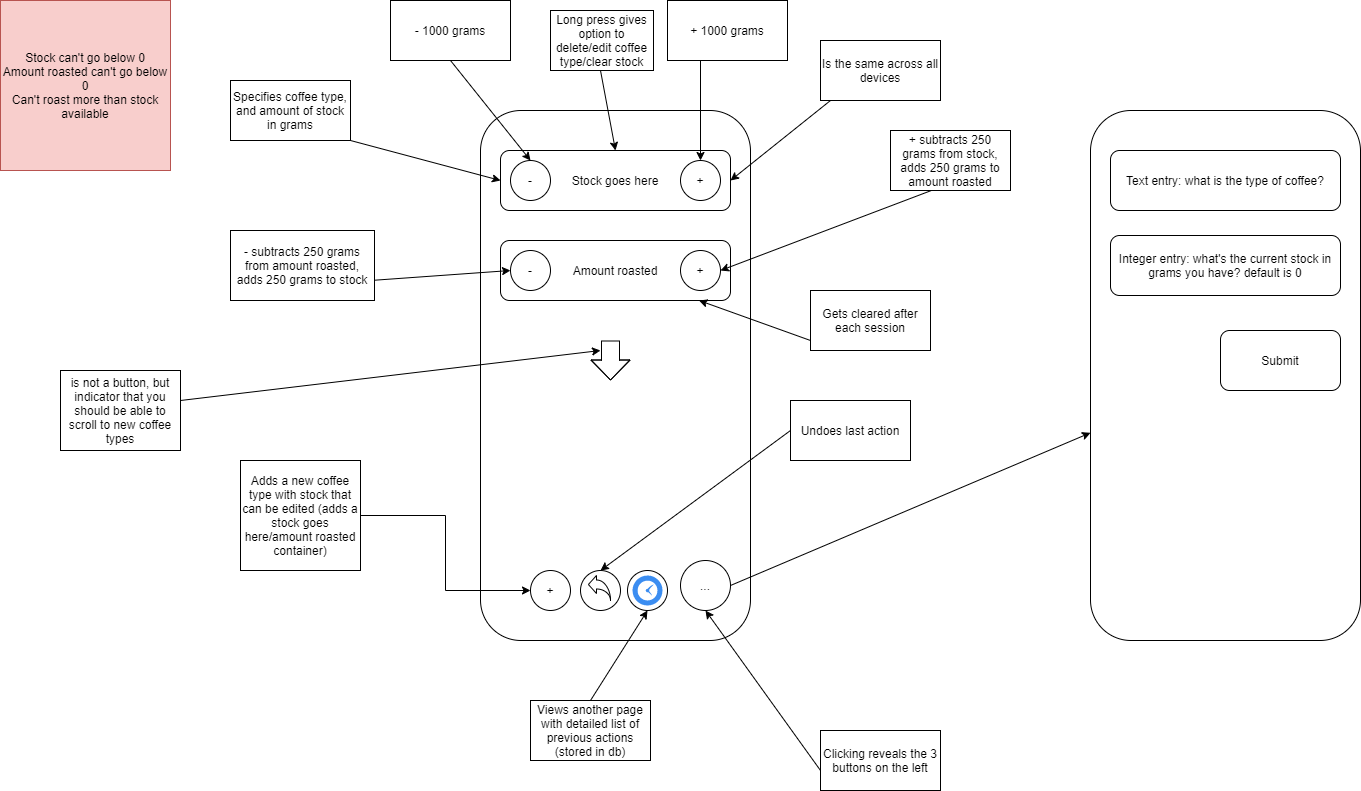

The diagram above was exported from draw.io. Its source (the exported page's mxGraphModel, read from the mxfile embedded in the PNG):
<mxGraphModel dx="782" dy="469" grid="1" gridSize="10" guides="1" tooltips="1" connect="1" arrows="1" fold="1" page="1" pageScale="1" pageWidth="827" pageHeight="1169" math="0" shadow="0">
  <root>
    <mxCell id="0" />
    <mxCell id="1" parent="0" />
    <mxCell id="bly-QsMSkBv1IshH4bhi-1" value="" style="rounded=1;whiteSpace=wrap;html=1;" parent="1" vertex="1">
      <mxGeometry x="520" y="160" width="270" height="530" as="geometry" />
    </mxCell>
    <mxCell id="bly-QsMSkBv1IshH4bhi-2" value="Stock goes here" style="rounded=1;whiteSpace=wrap;html=1;" parent="1" vertex="1">
      <mxGeometry x="540" y="200" width="230" height="60" as="geometry" />
    </mxCell>
    <mxCell id="bly-QsMSkBv1IshH4bhi-4" value="Amount roasted" style="rounded=1;whiteSpace=wrap;html=1;" parent="1" vertex="1">
      <mxGeometry x="540" y="290" width="230" height="60" as="geometry" />
    </mxCell>
    <mxCell id="bly-QsMSkBv1IshH4bhi-5" value="-" style="ellipse;whiteSpace=wrap;html=1;aspect=fixed;" parent="1" vertex="1">
      <mxGeometry x="550" y="300" width="40" height="40" as="geometry" />
    </mxCell>
    <mxCell id="bly-QsMSkBv1IshH4bhi-6" value="+" style="ellipse;whiteSpace=wrap;html=1;aspect=fixed;" parent="1" vertex="1">
      <mxGeometry x="720" y="300" width="40" height="40" as="geometry" />
    </mxCell>
    <mxCell id="bly-QsMSkBv1IshH4bhi-10" value="" style="endArrow=classic;html=1;entryX=1;entryY=0.5;entryDx=0;entryDy=0;exitX=1;exitY=0.5;exitDx=0;exitDy=0;" parent="1" source="bly-QsMSkBv1IshH4bhi-11" target="bly-QsMSkBv1IshH4bhi-6" edge="1">
      <mxGeometry width="50" height="50" relative="1" as="geometry">
        <mxPoint x="410" y="260" as="sourcePoint" />
        <mxPoint x="540" y="290" as="targetPoint" />
      </mxGeometry>
    </mxCell>
    <mxCell id="bly-QsMSkBv1IshH4bhi-11" value="+ subtracts 250 grams from stock, adds 250 grams to amount roasted" style="rounded=0;whiteSpace=wrap;html=1;" parent="1" vertex="1">
      <mxGeometry x="930" y="180" width="120" height="60" as="geometry" />
    </mxCell>
    <mxCell id="bly-QsMSkBv1IshH4bhi-12" value="" style="endArrow=classic;html=1;entryX=0;entryY=0.5;entryDx=0;entryDy=0;" parent="1" target="bly-QsMSkBv1IshH4bhi-2" edge="1">
      <mxGeometry width="50" height="50" relative="1" as="geometry">
        <mxPoint x="390" y="190" as="sourcePoint" />
        <mxPoint x="540" y="200" as="targetPoint" />
      </mxGeometry>
    </mxCell>
    <mxCell id="bly-QsMSkBv1IshH4bhi-13" value="Specifies coffee type, and amount of stock in grams" style="rounded=0;whiteSpace=wrap;html=1;" parent="1" vertex="1">
      <mxGeometry x="270" y="130" width="120" height="60" as="geometry" />
    </mxCell>
    <mxCell id="bly-QsMSkBv1IshH4bhi-14" value="+" style="ellipse;whiteSpace=wrap;html=1;aspect=fixed;" parent="1" vertex="1">
      <mxGeometry x="720" y="210" width="40" height="40" as="geometry" />
    </mxCell>
    <mxCell id="bly-QsMSkBv1IshH4bhi-15" value="-" style="ellipse;whiteSpace=wrap;html=1;aspect=fixed;" parent="1" vertex="1">
      <mxGeometry x="550" y="210" width="40" height="40" as="geometry" />
    </mxCell>
    <mxCell id="bly-QsMSkBv1IshH4bhi-16" value="..." style="ellipse;whiteSpace=wrap;html=1;aspect=fixed;" parent="1" vertex="1">
      <mxGeometry x="720" y="610" width="50" height="50" as="geometry" />
    </mxCell>
    <mxCell id="bly-QsMSkBv1IshH4bhi-47" style="edgeStyle=orthogonalEdgeStyle;rounded=0;orthogonalLoop=1;jettySize=auto;html=1;exitX=1;exitY=0.5;exitDx=0;exitDy=0;entryX=0;entryY=0.5;entryDx=0;entryDy=0;" parent="1" source="bly-QsMSkBv1IshH4bhi-18" target="bly-QsMSkBv1IshH4bhi-46" edge="1">
      <mxGeometry relative="1" as="geometry" />
    </mxCell>
    <mxCell id="bly-QsMSkBv1IshH4bhi-18" value="Adds a new coffee type with stock that can be edited (adds a stock goes here/amount roasted container)" style="rounded=0;whiteSpace=wrap;html=1;" parent="1" vertex="1">
      <mxGeometry x="280" y="510" width="120" height="110" as="geometry" />
    </mxCell>
    <mxCell id="bly-QsMSkBv1IshH4bhi-20" value="" style="shape=flexArrow;endArrow=classic;html=1;endWidth=20;endSize=6.33;width=18;" parent="1" edge="1">
      <mxGeometry width="50" height="50" relative="1" as="geometry">
        <mxPoint x="650" y="390" as="sourcePoint" />
        <mxPoint x="650" y="430" as="targetPoint" />
        <Array as="points">
          <mxPoint x="650" y="410" />
        </Array>
      </mxGeometry>
    </mxCell>
    <mxCell id="bly-QsMSkBv1IshH4bhi-21" value="" style="endArrow=classic;html=1;" parent="1" edge="1">
      <mxGeometry width="50" height="50" relative="1" as="geometry">
        <mxPoint x="220" y="450" as="sourcePoint" />
        <mxPoint x="640" y="400" as="targetPoint" />
      </mxGeometry>
    </mxCell>
    <mxCell id="bly-QsMSkBv1IshH4bhi-22" value="is not a button, but indicator that you should be able to scroll to new coffee types" style="rounded=0;whiteSpace=wrap;html=1;" parent="1" vertex="1">
      <mxGeometry x="100" y="420" width="120" height="80" as="geometry" />
    </mxCell>
    <mxCell id="bly-QsMSkBv1IshH4bhi-23" value="" style="endArrow=classic;html=1;entryX=0;entryY=0.5;entryDx=0;entryDy=0;" parent="1" target="bly-QsMSkBv1IshH4bhi-5" edge="1">
      <mxGeometry width="50" height="50" relative="1" as="geometry">
        <mxPoint x="410" y="330" as="sourcePoint" />
        <mxPoint x="540" y="290" as="targetPoint" />
      </mxGeometry>
    </mxCell>
    <mxCell id="bly-QsMSkBv1IshH4bhi-24" value="- subtracts 250 grams from amount roasted, adds 250 grams to stock" style="rounded=0;whiteSpace=wrap;html=1;" parent="1" vertex="1">
      <mxGeometry x="270" y="280" width="144" height="70" as="geometry" />
    </mxCell>
    <mxCell id="bly-QsMSkBv1IshH4bhi-25" value="" style="endArrow=classic;html=1;entryX=0.5;entryY=0;entryDx=0;entryDy=0;exitX=0.5;exitY=1;exitDx=0;exitDy=0;" parent="1" source="bly-QsMSkBv1IshH4bhi-26" target="bly-QsMSkBv1IshH4bhi-15" edge="1">
      <mxGeometry width="50" height="50" relative="1" as="geometry">
        <mxPoint x="570" y="110" as="sourcePoint" />
        <mxPoint x="600" y="160" as="targetPoint" />
      </mxGeometry>
    </mxCell>
    <mxCell id="bly-QsMSkBv1IshH4bhi-26" value="- 1000 grams" style="rounded=0;whiteSpace=wrap;html=1;" parent="1" vertex="1">
      <mxGeometry x="430" y="50" width="120" height="60" as="geometry" />
    </mxCell>
    <mxCell id="bly-QsMSkBv1IshH4bhi-27" value="" style="endArrow=classic;html=1;entryX=0.5;entryY=0;entryDx=0;entryDy=0;" parent="1" target="bly-QsMSkBv1IshH4bhi-14" edge="1">
      <mxGeometry width="50" height="50" relative="1" as="geometry">
        <mxPoint x="740" y="110" as="sourcePoint" />
        <mxPoint x="760" y="160" as="targetPoint" />
      </mxGeometry>
    </mxCell>
    <mxCell id="bly-QsMSkBv1IshH4bhi-28" value="+ 1000 grams" style="rounded=0;whiteSpace=wrap;html=1;" parent="1" vertex="1">
      <mxGeometry x="707" y="50" width="120" height="60" as="geometry" />
    </mxCell>
    <mxCell id="bly-QsMSkBv1IshH4bhi-30" value="" style="endArrow=classic;html=1;entryX=0.5;entryY=0;entryDx=0;entryDy=0;" parent="1" target="bly-QsMSkBv1IshH4bhi-2" edge="1">
      <mxGeometry width="50" height="50" relative="1" as="geometry">
        <mxPoint x="640" y="120" as="sourcePoint" />
        <mxPoint x="670" y="150" as="targetPoint" />
      </mxGeometry>
    </mxCell>
    <mxCell id="bly-QsMSkBv1IshH4bhi-31" value="Long press gives option to delete/edit coffee type/clear stock" style="rounded=0;whiteSpace=wrap;html=1;" parent="1" vertex="1">
      <mxGeometry x="590" y="60" width="103" height="60" as="geometry" />
    </mxCell>
    <mxCell id="bly-QsMSkBv1IshH4bhi-33" value="Stock can't go below 0&lt;br&gt;Amount roasted can't go below 0&lt;br&gt;Can't roast more than stock available" style="whiteSpace=wrap;html=1;aspect=fixed;fillColor=#f8cecc;strokeColor=#b85450;" parent="1" vertex="1">
      <mxGeometry x="40" y="50" width="170" height="170" as="geometry" />
    </mxCell>
    <mxCell id="bly-QsMSkBv1IshH4bhi-34" value="" style="endArrow=classic;html=1;entryX=1;entryY=0.5;entryDx=0;entryDy=0;" parent="1" target="bly-QsMSkBv1IshH4bhi-2" edge="1">
      <mxGeometry width="50" height="50" relative="1" as="geometry">
        <mxPoint x="870" y="150" as="sourcePoint" />
        <mxPoint x="880" y="150" as="targetPoint" />
      </mxGeometry>
    </mxCell>
    <mxCell id="bly-QsMSkBv1IshH4bhi-35" value="Is the same across all devices" style="rounded=0;whiteSpace=wrap;html=1;" parent="1" vertex="1">
      <mxGeometry x="860" y="90" width="120" height="60" as="geometry" />
    </mxCell>
    <mxCell id="bly-QsMSkBv1IshH4bhi-36" value="" style="endArrow=classic;html=1;" parent="1" target="bly-QsMSkBv1IshH4bhi-4" edge="1">
      <mxGeometry width="50" height="50" relative="1" as="geometry">
        <mxPoint x="850" y="390" as="sourcePoint" />
        <mxPoint x="770" y="350" as="targetPoint" />
      </mxGeometry>
    </mxCell>
    <mxCell id="bly-QsMSkBv1IshH4bhi-37" value="Gets cleared after each session" style="rounded=0;whiteSpace=wrap;html=1;" parent="1" vertex="1">
      <mxGeometry x="850" y="340" width="120" height="60" as="geometry" />
    </mxCell>
    <mxCell id="bly-QsMSkBv1IshH4bhi-38" value="" style="rounded=1;whiteSpace=wrap;html=1;" parent="1" vertex="1">
      <mxGeometry x="1130" y="160" width="270" height="530" as="geometry" />
    </mxCell>
    <mxCell id="bly-QsMSkBv1IshH4bhi-39" value="Text entry: what is the type of coffee?" style="rounded=1;whiteSpace=wrap;html=1;" parent="1" vertex="1">
      <mxGeometry x="1150" y="200" width="230" height="60" as="geometry" />
    </mxCell>
    <mxCell id="bly-QsMSkBv1IshH4bhi-40" value="" style="endArrow=classic;html=1;exitX=1;exitY=0.5;exitDx=0;exitDy=0;" parent="1" source="bly-QsMSkBv1IshH4bhi-16" target="bly-QsMSkBv1IshH4bhi-38" edge="1">
      <mxGeometry width="50" height="50" relative="1" as="geometry">
        <mxPoint x="810" y="640" as="sourcePoint" />
        <mxPoint x="860" y="590" as="targetPoint" />
      </mxGeometry>
    </mxCell>
    <mxCell id="bly-QsMSkBv1IshH4bhi-41" value="Integer entry: what's the current stock in grams you have? default is 0" style="rounded=1;whiteSpace=wrap;html=1;" parent="1" vertex="1">
      <mxGeometry x="1150" y="285" width="230" height="60" as="geometry" />
    </mxCell>
    <mxCell id="bly-QsMSkBv1IshH4bhi-42" value="Submit" style="rounded=1;whiteSpace=wrap;html=1;" parent="1" vertex="1">
      <mxGeometry x="1260" y="380" width="120" height="60" as="geometry" />
    </mxCell>
    <mxCell id="bly-QsMSkBv1IshH4bhi-43" value="" style="ellipse;whiteSpace=wrap;html=1;aspect=fixed;" parent="1" vertex="1">
      <mxGeometry x="667" y="620" width="40" height="40" as="geometry" />
    </mxCell>
    <mxCell id="bly-QsMSkBv1IshH4bhi-44" value="" style="ellipse;whiteSpace=wrap;html=1;aspect=fixed;" parent="1" vertex="1">
      <mxGeometry x="620" y="620" width="40" height="40" as="geometry" />
    </mxCell>
    <mxCell id="bly-QsMSkBv1IshH4bhi-46" value="+" style="ellipse;whiteSpace=wrap;html=1;aspect=fixed;" parent="1" vertex="1">
      <mxGeometry x="570" y="620" width="40" height="40" as="geometry" />
    </mxCell>
    <mxCell id="bly-QsMSkBv1IshH4bhi-49" value="" style="html=1;shadow=0;dashed=0;align=center;verticalAlign=middle;shape=mxgraph.arrows2.jumpInArrow;dy=4.5;dx=8.12;arrowHead=18;direction=east;flipH=1;" parent="1" vertex="1">
      <mxGeometry x="627.88" y="625" width="22.12" height="25" as="geometry" />
    </mxCell>
    <mxCell id="bly-QsMSkBv1IshH4bhi-51" value="Undoes last action" style="rounded=0;whiteSpace=wrap;html=1;" parent="1" vertex="1">
      <mxGeometry x="830" y="450" width="120" height="60" as="geometry" />
    </mxCell>
    <mxCell id="bly-QsMSkBv1IshH4bhi-52" value="" style="endArrow=classic;html=1;entryX=0.5;entryY=0;entryDx=0;entryDy=0;exitX=0;exitY=0.5;exitDx=0;exitDy=0;" parent="1" source="bly-QsMSkBv1IshH4bhi-51" target="bly-QsMSkBv1IshH4bhi-44" edge="1">
      <mxGeometry width="50" height="50" relative="1" as="geometry">
        <mxPoint x="760" y="490" as="sourcePoint" />
        <mxPoint x="810" y="440" as="targetPoint" />
      </mxGeometry>
    </mxCell>
    <mxCell id="bly-QsMSkBv1IshH4bhi-55" value="" style="html=1;aspect=fixed;strokeColor=none;shadow=0;align=center;verticalAlign=top;fillColor=#3B8DF1;shape=mxgraph.gcp2.clock" parent="1" vertex="1">
      <mxGeometry x="672" y="625" width="30" height="30" as="geometry" />
    </mxCell>
    <mxCell id="bly-QsMSkBv1IshH4bhi-58" value="Views another page with detailed list of previous actions (stored in db)" style="rounded=0;whiteSpace=wrap;html=1;" parent="1" vertex="1">
      <mxGeometry x="570" y="750" width="120" height="60" as="geometry" />
    </mxCell>
    <mxCell id="bly-QsMSkBv1IshH4bhi-59" value="" style="endArrow=classic;html=1;entryX=0.5;entryY=1;entryDx=0;entryDy=0;exitX=0.5;exitY=0;exitDx=0;exitDy=0;" parent="1" source="bly-QsMSkBv1IshH4bhi-58" target="bly-QsMSkBv1IshH4bhi-43" edge="1">
      <mxGeometry width="50" height="50" relative="1" as="geometry">
        <mxPoint x="620" y="740" as="sourcePoint" />
        <mxPoint x="670" y="690" as="targetPoint" />
      </mxGeometry>
    </mxCell>
    <mxCell id="bly-QsMSkBv1IshH4bhi-61" value="" style="endArrow=classic;html=1;entryX=0.5;entryY=1;entryDx=0;entryDy=0;" parent="1" target="bly-QsMSkBv1IshH4bhi-16" edge="1">
      <mxGeometry width="50" height="50" relative="1" as="geometry">
        <mxPoint x="860" y="820" as="sourcePoint" />
        <mxPoint x="910" y="770" as="targetPoint" />
      </mxGeometry>
    </mxCell>
    <mxCell id="bly-QsMSkBv1IshH4bhi-62" value="Clicking reveals the 3 buttons on the left" style="rounded=0;whiteSpace=wrap;html=1;" parent="1" vertex="1">
      <mxGeometry x="860" y="780" width="120" height="60" as="geometry" />
    </mxCell>
  </root>
</mxGraphModel>